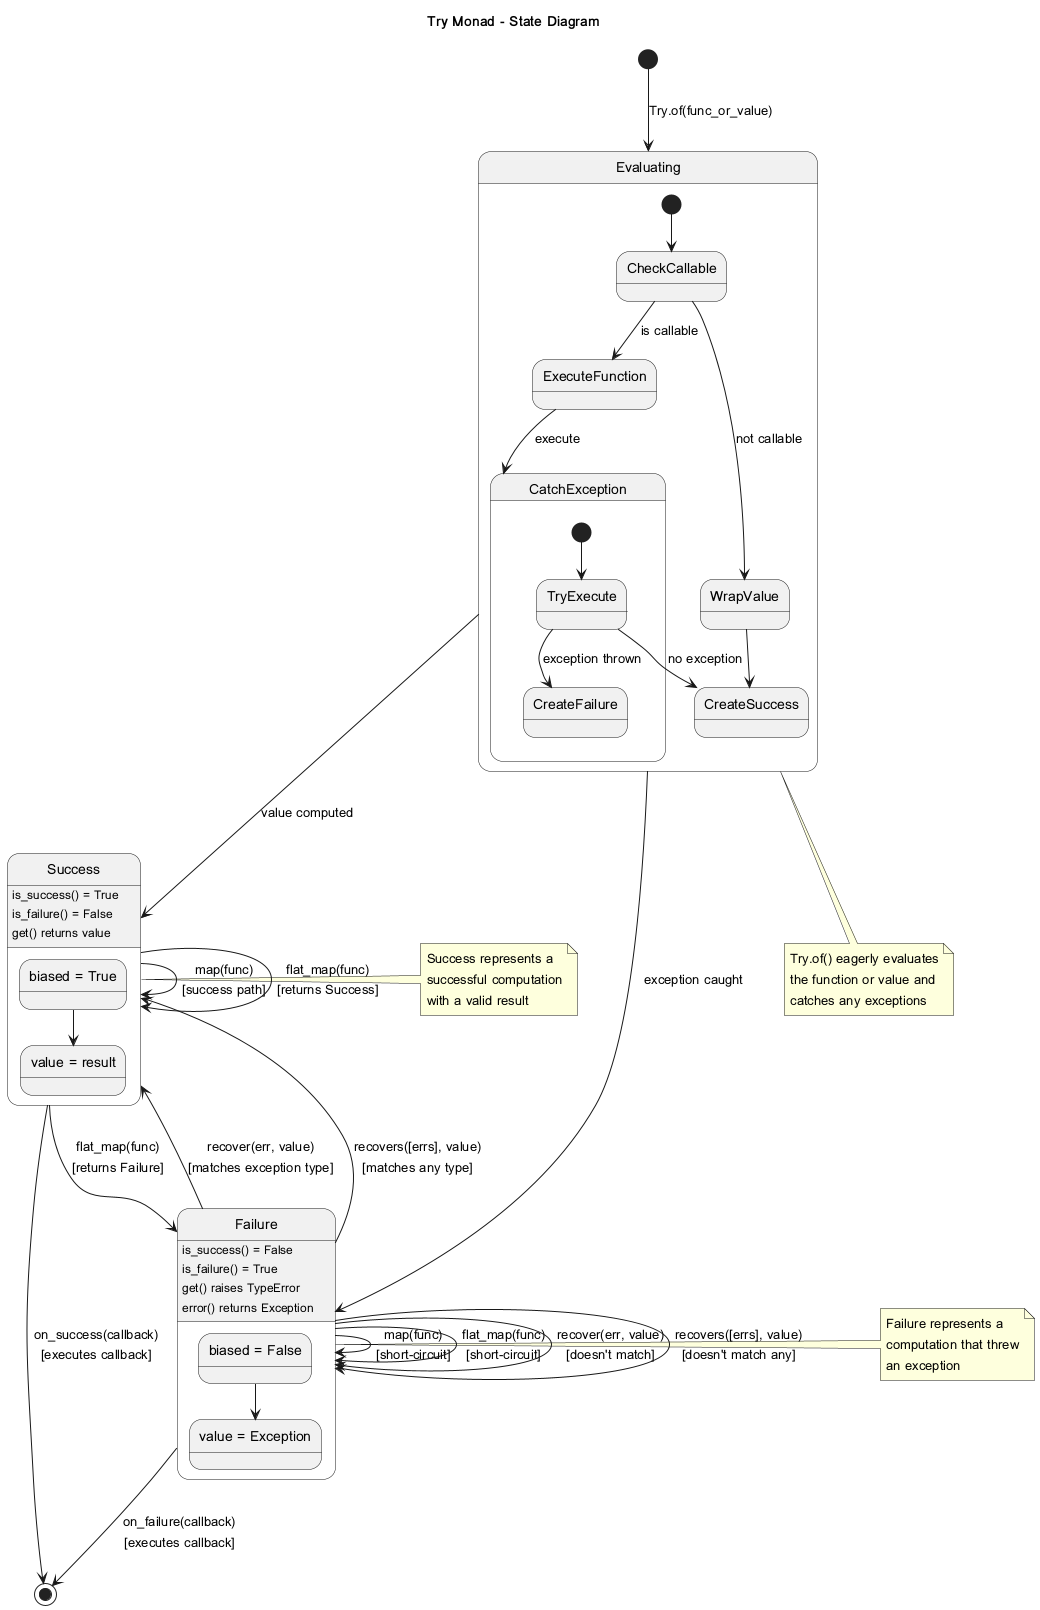

The diagram above was rendered by PlantUML. Its source (embedded in the PNG):
@startuml try_state

title Try Monad - State Diagram

[*] --> Evaluating : Try.of(func_or_value)

state Evaluating {
    [*] --> CheckCallable
    CheckCallable --> ExecuteFunction : is callable
    CheckCallable --> WrapValue : not callable
    
    ExecuteFunction --> CatchException : execute
    WrapValue --> CreateSuccess
    
    state CatchException {
        [*] --> TryExecute
        TryExecute --> CreateSuccess : no exception
        TryExecute --> CreateFailure : exception thrown
    }
}

Evaluating --> Success : value computed
Evaluating --> Failure : exception caught

state Success {
    state "biased = True" as S1
    state "value = result" as S2
    S1 --> S2
    
    Success : is_success() = True
    Success : is_failure() = False
    Success : get() returns value
}

state Failure {
    state "biased = False" as F1
    state "value = Exception" as F2
    F1 --> F2
    
    Failure : is_success() = False
    Failure : is_failure() = True
    Failure : get() raises TypeError
    Failure : error() returns Exception
}

Success --> Success : map(func)\n[success path]
Success --> Success : flat_map(func)\n[returns Success]
Success --> Failure : flat_map(func)\n[returns Failure]

Failure --> Failure : map(func)\n[short-circuit]
Failure --> Failure : flat_map(func)\n[short-circuit]

Failure --> Success : recover(err, value)\n[matches exception type]
Failure --> Failure : recover(err, value)\n[doesn't match]

Failure --> Success : recovers([errs], value)\n[matches any type]
Failure --> Failure : recovers([errs], value)\n[doesn't match any]

Success --> [*] : on_success(callback)\n[executes callback]
Failure --> [*] : on_failure(callback)\n[executes callback]

note right of Success
    Success represents a 
    successful computation
    with a valid result
end note

note right of Failure
    Failure represents a 
    computation that threw
    an exception
end note

note bottom of Evaluating
    Try.of() eagerly evaluates
    the function or value and
    catches any exceptions
end note

@enduml